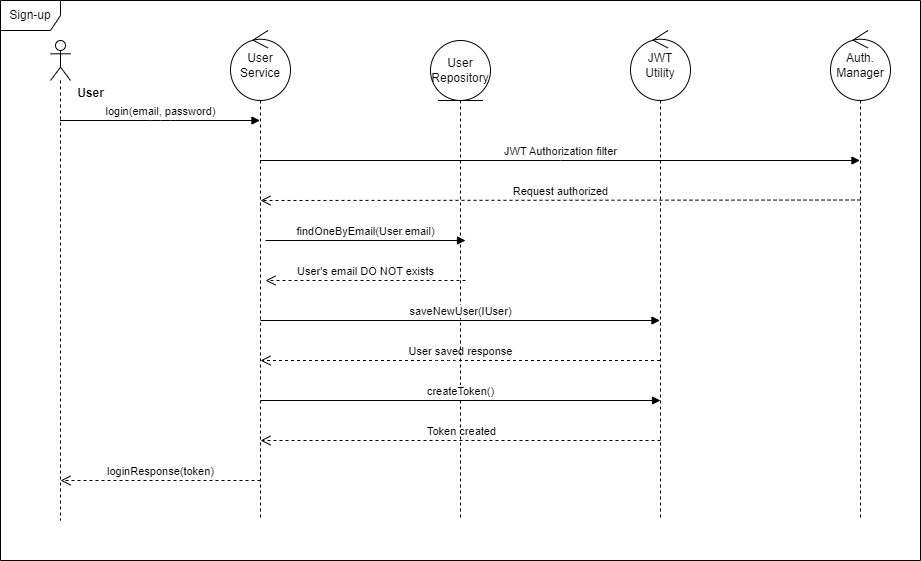

The diagram above was exported from draw.io. Its source (the exported page's mxGraphModel, read from the mxfile embedded in the PNG):
<mxGraphModel dx="1434" dy="750" grid="1" gridSize="10" guides="1" tooltips="1" connect="1" arrows="1" fold="1" page="1" pageScale="1" pageWidth="850" pageHeight="1100" math="0" shadow="0">
  <root>
    <mxCell id="0" />
    <mxCell id="1" parent="0" />
    <mxCell id="vCZGj8eSIZlM0qMOYoVd-16" value="User saved response" style="html=1;verticalAlign=bottom;endArrow=open;dashed=1;endSize=8;labelBackgroundColor=none;fontFamily=Helvetica;fontSize=11;edgeStyle=elbowEdgeStyle;elbow=vertical;" edge="1" parent="1" source="vCZGj8eSIZlM0qMOYoVd-26">
      <mxGeometry relative="1" as="geometry">
        <mxPoint x="320" y="400" as="targetPoint" />
        <Array as="points" />
        <mxPoint x="920" y="400" as="sourcePoint" />
      </mxGeometry>
    </mxCell>
    <mxCell id="vCZGj8eSIZlM0qMOYoVd-17" value="login(email, password)" style="html=1;verticalAlign=bottom;endArrow=block;labelBackgroundColor=none;fontFamily=Helvetica;fontSize=11;edgeStyle=elbowEdgeStyle;elbow=vertical;" edge="1" parent="1" source="vCZGj8eSIZlM0qMOYoVd-19" target="vCZGj8eSIZlM0qMOYoVd-20">
      <mxGeometry relative="1" as="geometry">
        <mxPoint x="155" y="180" as="sourcePoint" />
        <mxPoint x="280" y="180" as="targetPoint" />
        <Array as="points">
          <mxPoint x="220" y="160" />
        </Array>
        <mxPoint as="offset" />
      </mxGeometry>
    </mxCell>
    <mxCell id="vCZGj8eSIZlM0qMOYoVd-18" value="findOneByEmail(User.email)" style="html=1;verticalAlign=bottom;endArrow=block;labelBackgroundColor=none;fontFamily=Helvetica;fontSize=11;edgeStyle=elbowEdgeStyle;elbow=vertical;" edge="1" parent="1">
      <mxGeometry x="0.0034" relative="1" as="geometry">
        <mxPoint x="325" y="280" as="sourcePoint" />
        <mxPoint x="525" y="280" as="targetPoint" />
        <Array as="points">
          <mxPoint x="415.5" y="280" />
        </Array>
        <mxPoint as="offset" />
      </mxGeometry>
    </mxCell>
    <mxCell id="vCZGj8eSIZlM0qMOYoVd-19" value="" style="shape=umlLifeline;perimeter=lifelinePerimeter;whiteSpace=wrap;html=1;container=1;dropTarget=0;collapsible=0;recursiveResize=0;outlineConnect=0;portConstraint=eastwest;newEdgeStyle={&quot;curved&quot;:0,&quot;rounded&quot;:0};participant=umlActor;" vertex="1" parent="1">
      <mxGeometry x="110" y="80" width="20" height="480" as="geometry" />
    </mxCell>
    <mxCell id="vCZGj8eSIZlM0qMOYoVd-20" value="User &lt;br&gt;Service" style="shape=umlLifeline;perimeter=lifelinePerimeter;whiteSpace=wrap;html=1;container=1;dropTarget=0;collapsible=0;recursiveResize=0;outlineConnect=0;portConstraint=eastwest;newEdgeStyle={&quot;curved&quot;:0,&quot;rounded&quot;:0};participant=umlControl;size=70;" vertex="1" parent="1">
      <mxGeometry x="290" y="70" width="60" height="490" as="geometry" />
    </mxCell>
    <mxCell id="vCZGj8eSIZlM0qMOYoVd-21" value="User&lt;br&gt;Repository" style="shape=umlLifeline;perimeter=lifelinePerimeter;whiteSpace=wrap;html=1;container=1;dropTarget=0;collapsible=0;recursiveResize=0;outlineConnect=0;portConstraint=eastwest;newEdgeStyle={&quot;curved&quot;:0,&quot;rounded&quot;:0};participant=umlEntity;size=60;" vertex="1" parent="1">
      <mxGeometry x="490" y="80" width="60" height="480" as="geometry" />
    </mxCell>
    <mxCell id="vCZGj8eSIZlM0qMOYoVd-22" value="User's email DO NOT exists" style="html=1;verticalAlign=bottom;endArrow=open;dashed=1;endSize=8;curved=0;rounded=0;labelBackgroundColor=none;" edge="1" parent="1">
      <mxGeometry relative="1" as="geometry">
        <mxPoint x="525" y="320" as="sourcePoint" />
        <mxPoint x="325" y="320" as="targetPoint" />
        <Array as="points">
          <mxPoint x="375.5" y="320" />
        </Array>
      </mxGeometry>
    </mxCell>
    <mxCell id="vCZGj8eSIZlM0qMOYoVd-23" value="saveNewUser(IUser)" style="html=1;verticalAlign=bottom;endArrow=block;curved=0;rounded=0;" edge="1" parent="1" target="vCZGj8eSIZlM0qMOYoVd-26">
      <mxGeometry width="80" relative="1" as="geometry">
        <mxPoint x="320" y="360" as="sourcePoint" />
        <mxPoint x="920" y="360" as="targetPoint" />
        <Array as="points">
          <mxPoint x="400.5" y="360" />
        </Array>
      </mxGeometry>
    </mxCell>
    <mxCell id="vCZGj8eSIZlM0qMOYoVd-24" value="User" style="text;align=center;fontStyle=1;verticalAlign=middle;spacingLeft=3;spacingRight=3;strokeColor=none;rotatable=0;points=[[0,0.5],[1,0.5]];portConstraint=eastwest;html=1;" vertex="1" parent="1">
      <mxGeometry x="110" y="120" width="80" height="26" as="geometry" />
    </mxCell>
    <mxCell id="vCZGj8eSIZlM0qMOYoVd-25" value="createToken()" style="html=1;verticalAlign=bottom;endArrow=block;curved=0;rounded=0;" edge="1" parent="1">
      <mxGeometry width="80" relative="1" as="geometry">
        <mxPoint x="320" y="440" as="sourcePoint" />
        <mxPoint x="720" y="440" as="targetPoint" />
        <Array as="points">
          <mxPoint x="570.5" y="440" />
        </Array>
        <mxPoint as="offset" />
      </mxGeometry>
    </mxCell>
    <mxCell id="vCZGj8eSIZlM0qMOYoVd-26" value="JWT&lt;br&gt;Utility" style="shape=umlLifeline;perimeter=lifelinePerimeter;whiteSpace=wrap;html=1;container=1;dropTarget=0;collapsible=0;recursiveResize=0;outlineConnect=0;portConstraint=eastwest;newEdgeStyle={&quot;curved&quot;:0,&quot;rounded&quot;:0};participant=umlControl;size=70;" vertex="1" parent="1">
      <mxGeometry x="690" y="70" width="60" height="490" as="geometry" />
    </mxCell>
    <mxCell id="vCZGj8eSIZlM0qMOYoVd-27" value="Token created" style="html=1;verticalAlign=bottom;endArrow=open;dashed=1;endSize=8;labelBackgroundColor=none;fontFamily=Helvetica;fontSize=11;edgeStyle=elbowEdgeStyle;elbow=vertical;" edge="1" parent="1">
      <mxGeometry x="-0.0025" relative="1" as="geometry">
        <mxPoint x="320" y="480" as="targetPoint" />
        <Array as="points">
          <mxPoint x="570.5" y="480" />
        </Array>
        <mxPoint x="720" y="480" as="sourcePoint" />
        <mxPoint x="1" as="offset" />
      </mxGeometry>
    </mxCell>
    <mxCell id="vCZGj8eSIZlM0qMOYoVd-28" value="loginResponse(token)" style="html=1;verticalAlign=bottom;endArrow=open;dashed=1;endSize=8;labelBackgroundColor=none;fontFamily=Helvetica;fontSize=11;edgeStyle=elbowEdgeStyle;elbow=vertical;" edge="1" parent="1">
      <mxGeometry relative="1" as="geometry">
        <mxPoint x="120" y="520" as="targetPoint" />
        <Array as="points">
          <mxPoint x="230.5" y="520" />
        </Array>
        <mxPoint x="320" y="520" as="sourcePoint" />
      </mxGeometry>
    </mxCell>
    <mxCell id="vCZGj8eSIZlM0qMOYoVd-29" value="Sign-up" style="shape=umlFrame;whiteSpace=wrap;html=1;pointerEvents=0;" vertex="1" parent="1">
      <mxGeometry x="60" y="40" width="920" height="560" as="geometry" />
    </mxCell>
    <mxCell id="vCZGj8eSIZlM0qMOYoVd-30" value="Auth.&lt;br&gt;Manager" style="shape=umlLifeline;perimeter=lifelinePerimeter;whiteSpace=wrap;html=1;container=1;dropTarget=0;collapsible=0;recursiveResize=0;outlineConnect=0;portConstraint=eastwest;newEdgeStyle={&quot;curved&quot;:0,&quot;rounded&quot;:0};participant=umlControl;size=70;" vertex="1" parent="1">
      <mxGeometry x="890" y="70" width="60" height="490" as="geometry" />
    </mxCell>
    <mxCell id="vCZGj8eSIZlM0qMOYoVd-31" value="JWT Authorization filter" style="html=1;verticalAlign=bottom;endArrow=block;curved=0;rounded=0;" edge="1" parent="1">
      <mxGeometry width="80" relative="1" as="geometry">
        <mxPoint x="319.5" y="200" as="sourcePoint" />
        <mxPoint x="919.5" y="200" as="targetPoint" />
        <Array as="points">
          <mxPoint x="620" y="200" />
        </Array>
      </mxGeometry>
    </mxCell>
    <mxCell id="vCZGj8eSIZlM0qMOYoVd-32" value="Request authorized" style="html=1;verticalAlign=bottom;endArrow=open;dashed=1;endSize=8;labelBackgroundColor=none;fontFamily=Helvetica;fontSize=11;edgeStyle=elbowEdgeStyle;elbow=vertical;" edge="1" parent="1">
      <mxGeometry relative="1" as="geometry">
        <mxPoint x="320" y="239.5" as="targetPoint" />
        <Array as="points" />
        <mxPoint x="920" y="239.5" as="sourcePoint" />
      </mxGeometry>
    </mxCell>
  </root>
</mxGraphModel>